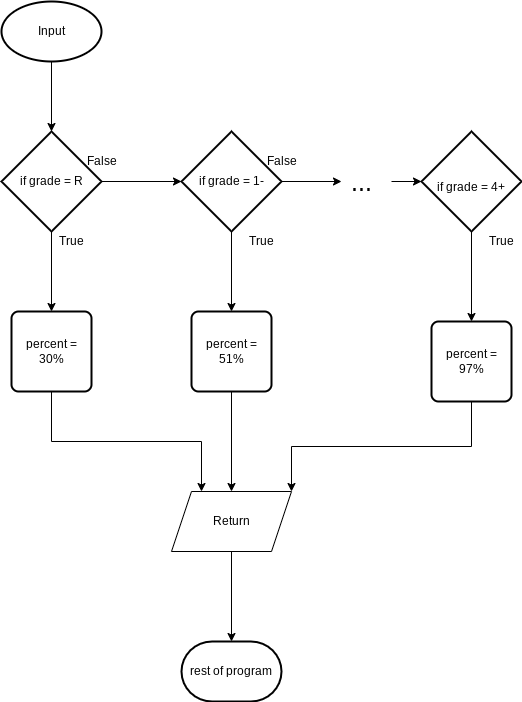

The diagram above was exported from draw.io. Its source (the exported page's mxGraphModel, read from the mxfile embedded in the PNG):
<mxGraphModel dx="594" dy="561" grid="1" gridSize="10" guides="1" tooltips="1" connect="1" arrows="1" fold="1" page="1" pageScale="1" pageWidth="827" pageHeight="1169" math="0" shadow="0">
  <root>
    <mxCell id="0" />
    <mxCell id="1" parent="0" />
    <mxCell id="9" style="edgeStyle=none;html=1;exitX=0.5;exitY=1;exitDx=0;exitDy=0;exitPerimeter=0;" parent="1" source="2" target="13" edge="1">
      <mxGeometry relative="1" as="geometry">
        <mxPoint x="210" y="160" as="targetPoint" />
      </mxGeometry>
    </mxCell>
    <mxCell id="2" value="Input" style="strokeWidth=2;html=1;shape=mxgraph.flowchart.start_1;whiteSpace=wrap;" parent="1" vertex="1">
      <mxGeometry x="230" y="40" width="100" height="60" as="geometry" />
    </mxCell>
    <mxCell id="15" value="" style="edgeStyle=none;html=1;" parent="1" source="13" target="14" edge="1">
      <mxGeometry relative="1" as="geometry" />
    </mxCell>
    <mxCell id="25" value="" style="edgeStyle=none;html=1;fontSize=12;" parent="1" source="13" target="20" edge="1">
      <mxGeometry relative="1" as="geometry" />
    </mxCell>
    <mxCell id="13" value="if grade = R" style="strokeWidth=2;html=1;shape=mxgraph.flowchart.decision;whiteSpace=wrap;" parent="1" vertex="1">
      <mxGeometry x="230" y="170" width="100" height="100" as="geometry" />
    </mxCell>
    <mxCell id="17" value="" style="edgeStyle=none;html=1;" parent="1" source="14" edge="1">
      <mxGeometry relative="1" as="geometry">
        <mxPoint x="570" y="220" as="targetPoint" />
      </mxGeometry>
    </mxCell>
    <mxCell id="24" value="" style="edgeStyle=none;html=1;fontSize=12;" parent="1" source="14" target="21" edge="1">
      <mxGeometry relative="1" as="geometry" />
    </mxCell>
    <mxCell id="14" value="if grade = 1-" style="strokeWidth=2;html=1;shape=mxgraph.flowchart.decision;whiteSpace=wrap;" parent="1" vertex="1">
      <mxGeometry x="410" y="170" width="100" height="100" as="geometry" />
    </mxCell>
    <mxCell id="18" value="&lt;font style=&quot;font-size: 25px&quot;&gt;...&lt;/font&gt;" style="text;html=1;align=center;verticalAlign=middle;resizable=0;points=[];autosize=1;strokeColor=none;fillColor=none;" parent="1" vertex="1">
      <mxGeometry x="570" y="210" width="40" height="20" as="geometry" />
    </mxCell>
    <mxCell id="23" value="" style="edgeStyle=none;html=1;fontSize=12;" parent="1" source="19" target="22" edge="1">
      <mxGeometry relative="1" as="geometry" />
    </mxCell>
    <mxCell id="19" value="&lt;span style=&quot;font-size: 12px&quot;&gt;if grade = 4+&lt;/span&gt;" style="strokeWidth=2;html=1;shape=mxgraph.flowchart.decision;whiteSpace=wrap;fontSize=25;" parent="1" vertex="1">
      <mxGeometry x="650" y="170" width="100" height="100" as="geometry" />
    </mxCell>
    <mxCell id="27" style="edgeStyle=orthogonalEdgeStyle;html=1;exitX=0.5;exitY=1;exitDx=0;exitDy=0;entryX=0.25;entryY=0;entryDx=0;entryDy=0;fontSize=12;rounded=0;" parent="1" source="20" target="35" edge="1">
      <mxGeometry relative="1" as="geometry">
        <mxPoint x="395" y="630" as="targetPoint" />
      </mxGeometry>
    </mxCell>
    <mxCell id="20" value="percent = 30%" style="rounded=1;whiteSpace=wrap;html=1;absoluteArcSize=1;arcSize=14;strokeWidth=2;fontSize=12;" parent="1" vertex="1">
      <mxGeometry x="240" y="350" width="80" height="80" as="geometry" />
    </mxCell>
    <mxCell id="26" style="edgeStyle=none;html=1;exitX=0.5;exitY=1;exitDx=0;exitDy=0;entryX=0.5;entryY=0;entryDx=0;entryDy=0;fontSize=12;rounded=0;" parent="1" source="21" target="35" edge="1">
      <mxGeometry relative="1" as="geometry">
        <mxPoint x="460" y="600" as="targetPoint" />
      </mxGeometry>
    </mxCell>
    <mxCell id="21" value="percent = 51%" style="rounded=1;whiteSpace=wrap;html=1;absoluteArcSize=1;arcSize=14;strokeWidth=2;fontSize=12;" parent="1" vertex="1">
      <mxGeometry x="420" y="350" width="80" height="80" as="geometry" />
    </mxCell>
    <mxCell id="28" style="edgeStyle=orthogonalEdgeStyle;html=1;exitX=0.5;exitY=1;exitDx=0;exitDy=0;entryX=1;entryY=0;entryDx=0;entryDy=0;fontSize=12;rounded=0;" parent="1" source="22" target="35" edge="1">
      <mxGeometry relative="1" as="geometry">
        <mxPoint x="525" y="630" as="targetPoint" />
      </mxGeometry>
    </mxCell>
    <mxCell id="22" value="percent = 97%" style="rounded=1;whiteSpace=wrap;html=1;absoluteArcSize=1;arcSize=14;strokeWidth=2;fontSize=12;" parent="1" vertex="1">
      <mxGeometry x="660" y="360" width="80" height="80" as="geometry" />
    </mxCell>
    <mxCell id="29" value="" style="endArrow=classic;html=1;rounded=0;fontSize=12;entryX=0;entryY=0.5;entryDx=0;entryDy=0;entryPerimeter=0;" parent="1" target="19" edge="1">
      <mxGeometry width="50" height="50" relative="1" as="geometry">
        <mxPoint x="620" y="220" as="sourcePoint" />
        <mxPoint x="590" y="210" as="targetPoint" />
      </mxGeometry>
    </mxCell>
    <mxCell id="30" value="False" style="text;html=1;align=center;verticalAlign=middle;resizable=0;points=[];autosize=1;strokeColor=none;fillColor=none;fontSize=12;" parent="1" vertex="1">
      <mxGeometry x="305" y="190" width="50" height="20" as="geometry" />
    </mxCell>
    <mxCell id="31" value="False" style="text;html=1;align=center;verticalAlign=middle;resizable=0;points=[];autosize=1;strokeColor=none;fillColor=none;fontSize=12;" parent="1" vertex="1">
      <mxGeometry x="485" y="190" width="50" height="20" as="geometry" />
    </mxCell>
    <mxCell id="32" value="True" style="text;html=1;align=center;verticalAlign=middle;resizable=0;points=[];autosize=1;strokeColor=none;fillColor=none;fontSize=12;" parent="1" vertex="1">
      <mxGeometry x="280" y="270" width="40" height="20" as="geometry" />
    </mxCell>
    <mxCell id="33" value="True" style="text;html=1;align=center;verticalAlign=middle;resizable=0;points=[];autosize=1;strokeColor=none;fillColor=none;fontSize=12;" parent="1" vertex="1">
      <mxGeometry x="470" y="270" width="40" height="20" as="geometry" />
    </mxCell>
    <mxCell id="34" value="True" style="text;html=1;align=center;verticalAlign=middle;resizable=0;points=[];autosize=1;strokeColor=none;fillColor=none;fontSize=12;" parent="1" vertex="1">
      <mxGeometry x="710" y="270" width="40" height="20" as="geometry" />
    </mxCell>
    <mxCell id="37" value="" style="edgeStyle=none;html=1;" edge="1" parent="1" source="35" target="36">
      <mxGeometry relative="1" as="geometry" />
    </mxCell>
    <mxCell id="35" value="Return" style="shape=parallelogram;perimeter=parallelogramPerimeter;whiteSpace=wrap;html=1;fixedSize=1;" parent="1" vertex="1">
      <mxGeometry x="400" y="530" width="120" height="60" as="geometry" />
    </mxCell>
    <mxCell id="36" value="rest of program" style="strokeWidth=2;html=1;shape=mxgraph.flowchart.terminator;whiteSpace=wrap;" vertex="1" parent="1">
      <mxGeometry x="410" y="680" width="100" height="60" as="geometry" />
    </mxCell>
  </root>
</mxGraphModel>